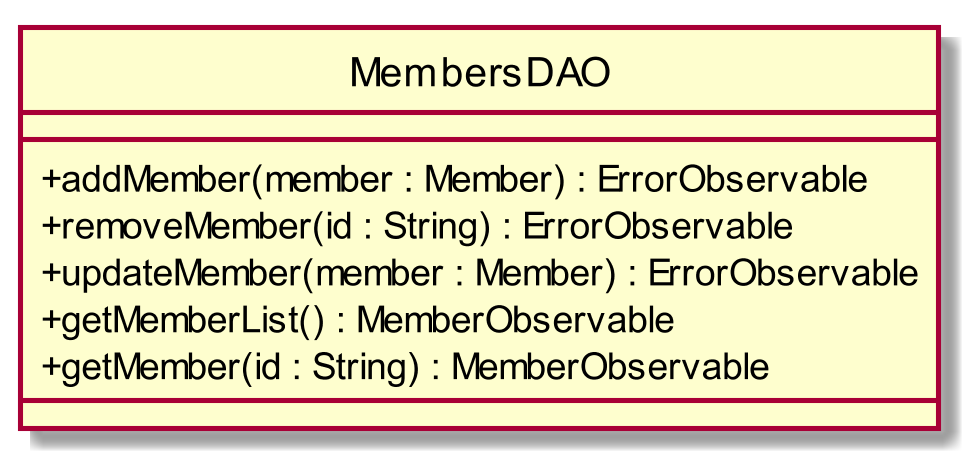

The diagram above was rendered by PlantUML. Its source (embedded in the PNG):
@startuml
scale 1000*1000
skinparam classAttributeIconSize 0
interface MembersDAO
class MembersDAO{
__
+ addMember(member : Member) : ErrorObservable
+ removeMember(id : String) : ErrorObservable
+ updateMember(member : Member) : ErrorObservable
+ getMemberList() : MemberObservable
+ getMember(id : String) : MemberObservable
__

}
hide circle
@enduml